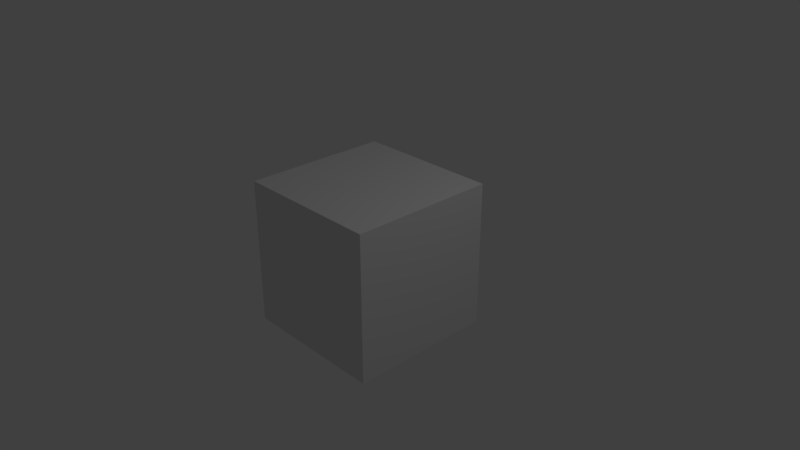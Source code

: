 # Source: block.blend  (saved by Blender 2.79.0; exported with 4.5.12 LTS)
import bpy
from mathutils import Matrix  # noqa: F401  (used for matrix-valued properties, if any)

bpy.ops.wm.read_factory_settings(use_empty=True)
scene = bpy.context.scene
scene.name = 'Scene'

# ---- collections
col_collection_1 = bpy.data.collections.new('Collection 1'); scene.collection.children.link(col_collection_1)

# ---- materials (node trees are filled in below, after node groups)
mat_material = bpy.data.materials.new('Material')
mat_material.alpha_threshold = 0.0
mat_material.use_transparent_shadow = False
mat_material.roughness = 0.5
mat_material.line_color = (0.0, 0.0, 0.0, 1.0)

# ---- material node trees

# ---- world
world_world = bpy.data.worlds.new('World'); scene.world = world_world
world_world.color = (0.05088, 0.05088, 0.05088)
world_world.use_sun_shadow = False
world_world.sun_shadow_jitter_overblur = 0.0
world_world.cycles.sampling_method = 'MANUAL'

# ---- cameras
cam_camera = bpy.data.cameras.new('Camera')
cam_camera.clip_end = 100.0
cam_camera.lens = 35.0
cam_camera.sensor_width = 32.0
cam_camera.sensor_height = 18.0
cam_camera.ortho_scale = 7.314
cam_camera.dof.focus_distance = 0.0
cam_camera.dof.aperture_fstop = 128.0

# ---- lights
light_lamp = bpy.data.lights.new('Lamp', 'POINT')
light_lamp.transmission_factor = 0.0
light_lamp.cutoff_distance = 30.0
light_lamp.energy = 100.0
light_lamp.shadow_buffer_clip_start = 1.001
light_lamp.shadow_soft_size = 0.1
light_lamp.shadow_maximum_resolution = 0.006
light_lamp.use_absolute_resolution = True

# ---- meshes
me_cube = bpy.data.meshes.new('Cube')
me_cube.from_pydata([(1.0, 1.0, -1.0), (1.0, -1.0, -1.0), (-1.0, -1.0, -1.0), (-1.0, 1.0, -1.0), (1.0, 1.0, 1.0), (1.0, -1.0, 1.0), (-1.0, -1.0, 1.0), (-1.0, 1.0, 1.0)], [], [(0, 1, 2, 3), (4, 7, 6, 5), (0, 4, 5, 1), (1, 5, 6, 2), (2, 6, 7, 3), (4, 0, 3, 7)])
me_cube.materials.append(mat_material)
me_cube.use_remesh_preserve_volume = False
me_cube.use_remesh_preserve_attributes = False
me_cube.use_mirror_vertex_groups = False
me_cube.update()

# ---- objects
ob_cube = bpy.data.objects.new('Cube', me_cube)
ob_lamp = bpy.data.objects.new('Lamp', light_lamp)
ob_camera = bpy.data.objects.new('Camera', cam_camera)

# ---- transforms, parenting, visibility, modifiers, constraints
ob_cube.location = (0.0, 0.0, 0.0)
ob_cube.lock_rotations_4d = False
ob_cube.empty_display_type = 'ARROWS'
ob_cube.lineart.crease_threshold = 0.0
ob_lamp.location = (4.076, 1.005, 5.904)
ob_lamp.rotation_euler = (0.6503, 0.05522, 1.866)
ob_lamp.lock_rotations_4d = False
ob_lamp.empty_display_type = 'ARROWS'
ob_lamp.color = (0.0, 0.0, 0.0, 0.0)
ob_lamp.lineart.crease_threshold = 0.0
ob_camera.location = (7.481, -6.508, 5.344)
ob_camera.rotation_euler = (1.109, 0.0, 0.8149)
ob_camera.lock_rotations_4d = False
ob_camera.empty_display_type = 'ARROWS'
ob_camera.color = (0.0, 0.0, 0.0, 0.0)
ob_camera.display_type = 'WIRE'
ob_camera.lineart.crease_threshold = 0.0

# ---- collection membership
col_collection_1.objects.link(ob_cube)
col_collection_1.objects.link(ob_lamp)
col_collection_1.objects.link(ob_camera)

# ---- scene / render settings (as saved in the file)
scene.camera = ob_camera
scene.frame_start = 1; scene.frame_end = 250; scene.frame_set(1)
scene.render.engine = 'BLENDER_EEVEE_NEXT'
scene.render.resolution_percentage = 50
scene.render.dither_intensity = 0.0
scene.cycles.use_denoising = False
scene.cycles.samples = 128
scene.cycles.sampling_pattern = 'TABULATED_SOBOL'
scene.cycles.use_adaptive_sampling = False
scene.cycles.use_light_tree = False
scene.cycles.blur_glossy = 0.0
scene.cycles.sample_clamp_indirect = 0.0
scene.view_settings.view_transform = 'Standard'
bpy.context.view_layer.update()
